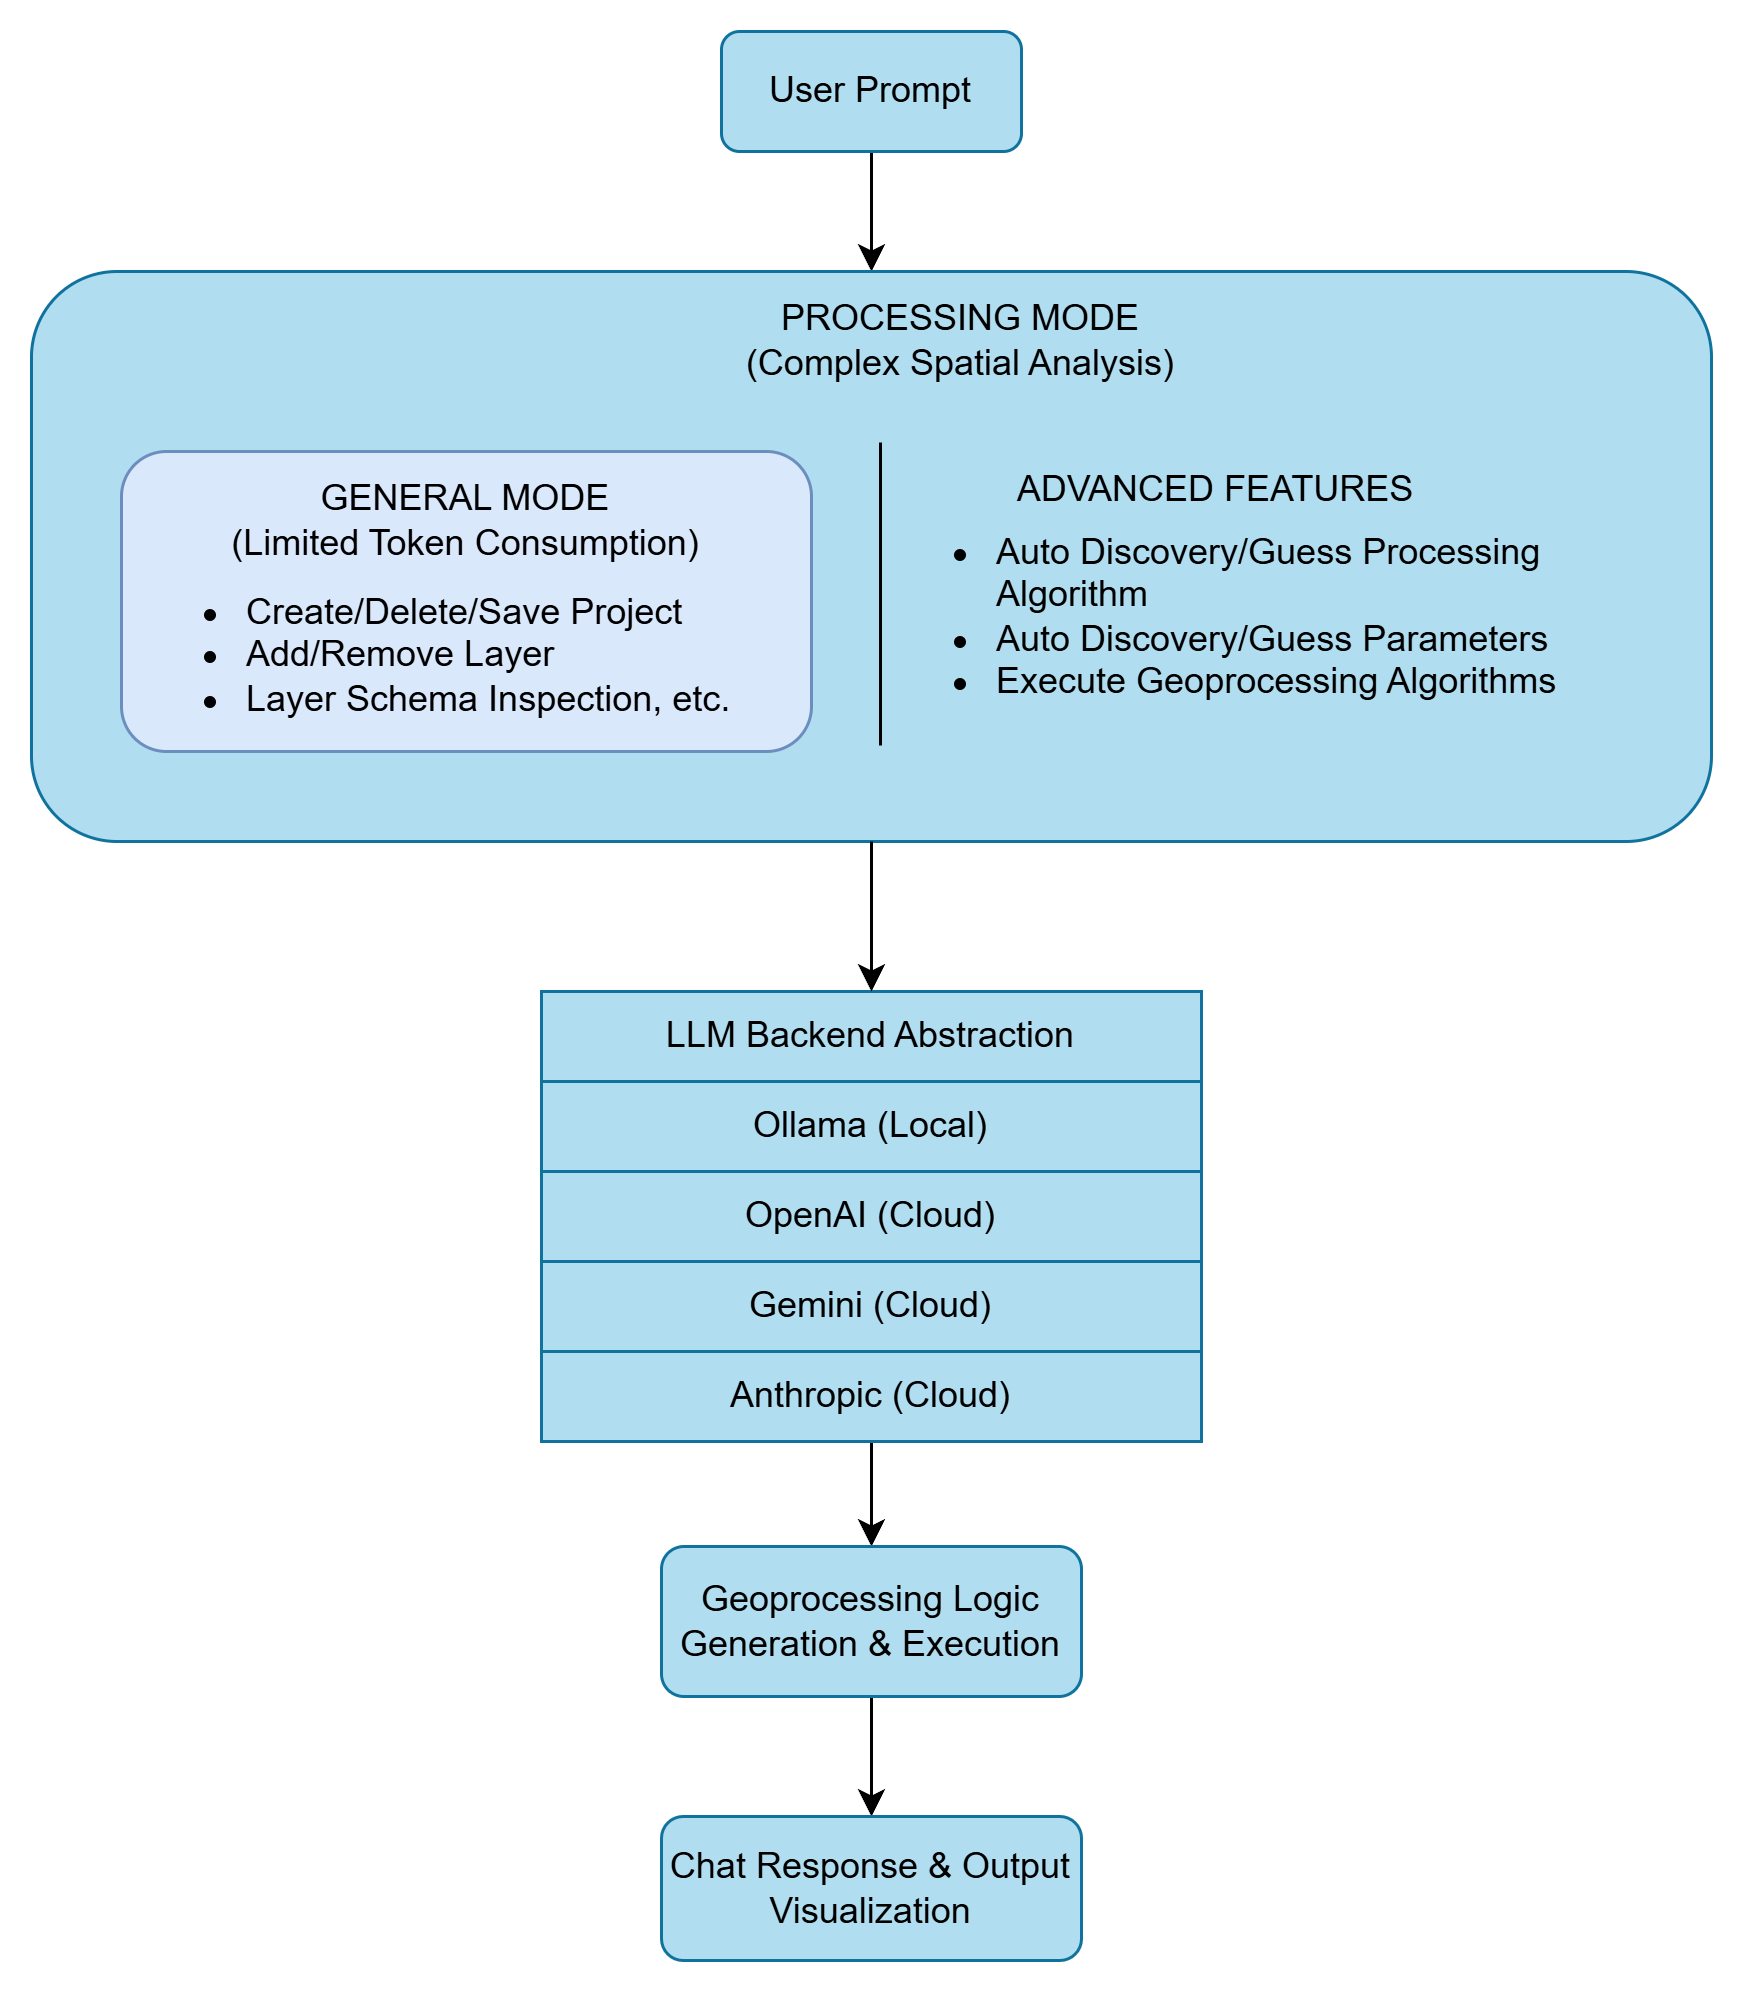

The diagram above was exported from draw.io. Its source (the exported page's mxGraphModel, read from the mxfile embedded in the PNG):
<mxGraphModel dx="1271" dy="1102" grid="1" gridSize="10" guides="1" tooltips="1" connect="1" arrows="1" fold="1" page="1" pageScale="1" pageWidth="827" pageHeight="1169" math="0" shadow="0">
  <root>
    <mxCell id="0" />
    <mxCell id="1" parent="0" />
    <mxCell id="adrFzjEwFUZzv3hG08ij-22" edge="1" parent="1" source="adrFzjEwFUZzv3hG08ij-1" style="edgeStyle=orthogonalEdgeStyle;rounded=0;orthogonalLoop=1;jettySize=auto;html=1;entryX=0.5;entryY=0;entryDx=0;entryDy=0;exitX=0.5;exitY=1;exitDx=0;exitDy=0;" target="adrFzjEwFUZzv3hG08ij-18" value="">
      <mxGeometry relative="1" as="geometry">
        <mxPoint x="520" y="120" as="targetPoint" />
      </mxGeometry>
    </mxCell>
    <mxCell id="adrFzjEwFUZzv3hG08ij-1" parent="1" style="rounded=1;whiteSpace=wrap;html=1;fillColor=#b1ddf0;strokeColor=#10739e;" value="User Prompt" vertex="1">
      <mxGeometry height="40" width="100" x="340" y="100" as="geometry" />
    </mxCell>
    <mxCell id="adrFzjEwFUZzv3hG08ij-23" edge="1" parent="1" source="adrFzjEwFUZzv3hG08ij-8" style="edgeStyle=orthogonalEdgeStyle;rounded=0;orthogonalLoop=1;jettySize=auto;html=1;" target="adrFzjEwFUZzv3hG08ij-12" value="">
      <mxGeometry relative="1" as="geometry" />
    </mxCell>
    <mxCell id="adrFzjEwFUZzv3hG08ij-8" parent="1" style="swimlane;fontStyle=0;childLayout=stackLayout;horizontal=1;startSize=30;horizontalStack=0;resizeParent=1;resizeParentMax=0;resizeLast=0;collapsible=1;marginBottom=0;whiteSpace=wrap;html=1;fillColor=#b1ddf0;strokeColor=#10739e;" value="LLM Backend Abstraction" vertex="1">
      <mxGeometry height="120" width="220" x="280" y="420" as="geometry" />
    </mxCell>
    <mxCell id="adrFzjEwFUZzv3hG08ij-9" parent="adrFzjEwFUZzv3hG08ij-8" style="text;strokeColor=#10739e;fillColor=#b1ddf0;align=center;verticalAlign=middle;spacingLeft=4;spacingRight=4;overflow=hidden;points=[[0,0.5],[1,0.5]];portConstraint=eastwest;rotatable=0;whiteSpace=wrap;html=1;" value="Ollama (Local)" vertex="1">
      <mxGeometry height="30" width="220" y="30" as="geometry" />
    </mxCell>
    <mxCell id="adrFzjEwFUZzv3hG08ij-10" parent="adrFzjEwFUZzv3hG08ij-8" style="text;strokeColor=#10739e;fillColor=#b1ddf0;align=center;verticalAlign=middle;spacingLeft=4;spacingRight=4;overflow=hidden;points=[[0,0.5],[1,0.5]];portConstraint=eastwest;rotatable=0;whiteSpace=wrap;html=1;" value="OpenAI (Cloud)" vertex="1">
      <mxGeometry height="30" width="220" y="60" as="geometry" />
    </mxCell>
    <mxCell id="adrFzjEwFUZzv3hG08ij-11" parent="adrFzjEwFUZzv3hG08ij-8" style="text;strokeColor=#10739e;fillColor=#b1ddf0;align=center;verticalAlign=middle;spacingLeft=4;spacingRight=4;overflow=hidden;points=[[0,0.5],[1,0.5]];portConstraint=eastwest;rotatable=0;whiteSpace=wrap;html=1;" value="Gemini (Cloud)" vertex="1">
      <mxGeometry height="30" width="220" y="90" as="geometry" />
    </mxCell>
    <mxCell id="eHSzGIdyLhABWfyqv9H1-2" edge="1" parent="1" source="adrFzjEwFUZzv3hG08ij-12" style="edgeStyle=orthogonalEdgeStyle;rounded=0;orthogonalLoop=1;jettySize=auto;html=1;" target="adrFzjEwFUZzv3hG08ij-13" value="">
      <mxGeometry relative="1" as="geometry" />
    </mxCell>
    <mxCell id="adrFzjEwFUZzv3hG08ij-12" parent="1" style="rounded=1;whiteSpace=wrap;html=1;fillColor=#b1ddf0;strokeColor=#10739e;" value="Geoprocessing Logic Generation &amp;amp; Execution" vertex="1">
      <mxGeometry height="50" width="140" x="320" y="605" as="geometry" />
    </mxCell>
    <mxCell id="adrFzjEwFUZzv3hG08ij-13" parent="1" style="whiteSpace=wrap;html=1;rounded=1;fillColor=#b1ddf0;strokeColor=#10739e;" value="Chat Response &amp;amp; Output Visualization" vertex="1">
      <mxGeometry height="48" width="140" x="320" y="695" as="geometry" />
    </mxCell>
    <mxCell id="adrFzjEwFUZzv3hG08ij-31" connectable="0" parent="1" style="group" value="" vertex="1">
      <mxGeometry height="190" width="560" x="110" y="180" as="geometry" />
    </mxCell>
    <mxCell id="adrFzjEwFUZzv3hG08ij-18" parent="adrFzjEwFUZzv3hG08ij-31" style="rounded=1;whiteSpace=wrap;html=1;fillColor=#b1ddf0;strokeColor=#10739e;" value="" vertex="1">
      <mxGeometry height="190" width="560" as="geometry" />
    </mxCell>
    <mxCell id="adrFzjEwFUZzv3hG08ij-19" parent="adrFzjEwFUZzv3hG08ij-31" style="text;html=1;whiteSpace=wrap;strokeColor=none;fillColor=none;align=center;verticalAlign=middle;rounded=0;" value="&lt;div&gt;PROCESSING MODE&lt;/div&gt;&lt;div&gt;(Complex Spatial Analysis)&lt;/div&gt;" vertex="1">
      <mxGeometry height="45" width="200" x="210" as="geometry" />
    </mxCell>
    <mxCell id="adrFzjEwFUZzv3hG08ij-20" parent="adrFzjEwFUZzv3hG08ij-31" style="text;html=1;whiteSpace=wrap;strokeColor=none;fillColor=none;align=left;verticalAlign=middle;rounded=0;labelPosition=center;verticalLabelPosition=middle;" value="&lt;ul&gt;&lt;li&gt;Auto Discovery/Guess Processing Algorithm&lt;/li&gt;&lt;li&gt;Auto Discovery/Guess Parameters&lt;/li&gt;&lt;li&gt;Execute Geoprocessing Algorithms&lt;/li&gt;&lt;/ul&gt;" vertex="1">
      <mxGeometry height="80" width="230" x="280" y="75" as="geometry" />
    </mxCell>
    <mxCell id="adrFzjEwFUZzv3hG08ij-2" parent="adrFzjEwFUZzv3hG08ij-31" style="rounded=1;whiteSpace=wrap;html=1;fillColor=#dae8fc;strokeColor=#6c8ebf;" value="" vertex="1">
      <mxGeometry height="100" width="230" x="30" y="60" as="geometry" />
    </mxCell>
    <mxCell id="adrFzjEwFUZzv3hG08ij-15" parent="adrFzjEwFUZzv3hG08ij-31" style="text;html=1;whiteSpace=wrap;strokeColor=none;fillColor=none;align=center;verticalAlign=middle;rounded=0;" value="&lt;div&gt;GENERAL MODE&lt;/div&gt;&lt;div&gt;(Limited Token Consumption)&lt;/div&gt;" vertex="1">
      <mxGeometry height="45" width="200" x="45" y="60" as="geometry" />
    </mxCell>
    <mxCell id="adrFzjEwFUZzv3hG08ij-16" parent="adrFzjEwFUZzv3hG08ij-31" style="text;html=1;whiteSpace=wrap;strokeColor=none;fillColor=none;align=left;verticalAlign=middle;rounded=0;labelPosition=center;verticalLabelPosition=middle;" value="&lt;ul&gt;&lt;li&gt;Create/Delete/Save Project&lt;/li&gt;&lt;li&gt;Add/Remove Layer&lt;/li&gt;&lt;li style=&quot;&quot;&gt;Layer Schema Inspection, etc.&lt;/li&gt;&lt;/ul&gt;" vertex="1">
      <mxGeometry height="60" width="230" x="30" y="98" as="geometry" />
    </mxCell>
    <mxCell id="adrFzjEwFUZzv3hG08ij-29" edge="1" parent="adrFzjEwFUZzv3hG08ij-31" style="endArrow=none;html=1;rounded=0;" value="">
      <mxGeometry height="50" relative="1" width="50" as="geometry">
        <mxPoint x="283" y="158" as="sourcePoint" />
        <mxPoint x="283" y="57" as="targetPoint" />
      </mxGeometry>
    </mxCell>
    <mxCell id="adrFzjEwFUZzv3hG08ij-30" parent="adrFzjEwFUZzv3hG08ij-31" style="text;html=1;whiteSpace=wrap;strokeColor=none;fillColor=none;align=center;verticalAlign=middle;rounded=0;" value="&lt;div&gt;ADVANCED FEATURES&lt;/div&gt;" vertex="1">
      <mxGeometry height="25" width="200" x="295" y="60" as="geometry" />
    </mxCell>
    <mxCell id="adrFzjEwFUZzv3hG08ij-32" edge="1" parent="1" source="adrFzjEwFUZzv3hG08ij-18" style="edgeStyle=orthogonalEdgeStyle;rounded=0;orthogonalLoop=1;jettySize=auto;html=1;" value="">
      <mxGeometry relative="1" as="geometry">
        <mxPoint x="390" y="420" as="targetPoint" />
      </mxGeometry>
    </mxCell>
    <mxCell id="eHSzGIdyLhABWfyqv9H1-1" parent="1" style="text;strokeColor=#10739e;fillColor=#b1ddf0;align=center;verticalAlign=middle;spacingLeft=4;spacingRight=4;overflow=hidden;points=[[0,0.5],[1,0.5]];portConstraint=eastwest;rotatable=0;whiteSpace=wrap;html=1;" value="Anthropic (Cloud)" vertex="1">
      <mxGeometry height="30" width="220" x="280" y="540" as="geometry" />
    </mxCell>
  </root>
</mxGraphModel>